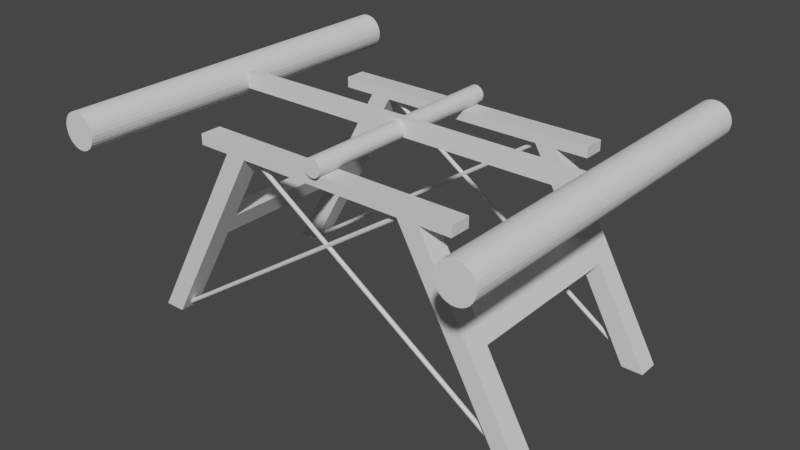 # Source: HandcarEngine_blend.blend  (saved by Blender 3.0.42; exported with 4.5.12 LTS)
import bpy
from mathutils import Matrix  # noqa: F401  (used for matrix-valued properties, if any)

bpy.ops.wm.read_factory_settings(use_empty=True)
scene = bpy.context.scene
scene.name = 'Scene'

# ---- collections
col_collection = bpy.data.collections.new('Collection'); scene.collection.children.link(col_collection)

# ---- materials (node trees are filled in below, after node groups)
mat_material = bpy.data.materials.new('Material')
mat_material.alpha_threshold = 0.0
mat_material.use_transparent_shadow = False
mat_material.line_color = (0.0, 0.0, 0.0, 1.0)

# ---- material node trees
mat_material.use_nodes = True; mat_material.node_tree.nodes.clear()
_N = mat_material.node_tree.nodes; _L = mat_material.node_tree.links
n0 = _N.new('ShaderNodeOutputMaterial'); n0.name = 'Material Output'; n0.location = (300, 300)
n1 = _N.new('ShaderNodeBsdfPrincipled'); n1.name = 'Principled BSDF'; n1.location = (10, 300)
n1.distribution = 'GGX'
n1.subsurface_method = 'RANDOM_WALK_SKIN'
n1.inputs[2].default_value = 0.4
n1.inputs[3].default_value = 1.45
n1.inputs[27].default_value = (0.0, 0.0, 0.0, 1.0)
n1.inputs[28].default_value = 1.0
_L.new(n1.outputs[0], n0.inputs[0])
n0.is_active_output = True

# ---- world
world_world = bpy.data.worlds.new('World'); scene.world = world_world
world_world.use_nodes = True; world_world.node_tree.nodes.clear()
_N = world_world.node_tree.nodes; _L = world_world.node_tree.links
n0 = _N.new('ShaderNodeOutputWorld'); n0.name = 'World Output'; n0.location = (300, 300)
n1 = _N.new('ShaderNodeBackground'); n1.name = 'Background'; n1.location = (10, 300)
n1.inputs[0].default_value = (0.05088, 0.05088, 0.05088, 1.0)
_L.new(n1.outputs[0], n0.inputs[0])
n0.is_active_output = True
world_world.color = (0.05088, 0.05088, 0.05088)
world_world.use_sun_shadow = False
world_world.sun_shadow_jitter_overblur = 0.0

# ---- meshes
me_cube = bpy.data.meshes.new('Cube')
me_cube.from_pydata([(-0.8, -0.8, 1.8), (-1.8, -0.8, 0.0), (-0.8, -1.0, 1.8), (-1.8, -1.0, 0.0), (-1.0, -0.8, 1.8), (-2.0, -0.8, 0.0), (-1.0, -1.0, 1.8), (-2.0, -1.0, 0.0), (-1.301, -0.8, 0.8984), (-1.501, -1.0, 0.8984), (-1.301, -1.0, 0.8984), (-1.501, -0.8, 0.8984), (-1.388, -1.0, 1.101), (-1.188, -0.8, 1.101), (-1.188, -1.0, 1.101), (-1.388, -0.8, 1.101), (-0.8, 0.8, 1.8), (-1.8, 0.8, 0.0), (-0.8, 1.0, 1.8), (-1.8, 1.0, 0.0), (-1.0, 0.8, 1.8), (-2.0, 0.8, 0.0), (-1.0, 1.0, 1.8), (-2.0, 1.0, 0.0), (-1.301, 0.8, 0.8984), (-1.501, 1.0, 0.8984), (-1.301, 1.0, 0.8984), (-1.501, 0.8, 0.8984), (-1.388, 1.0, 1.101), (-1.188, 0.8, 1.101), (-1.188, 1.0, 1.101), (-1.388, 0.8, 1.101), (-1.3, -0.8, 1.8), (-1.3, -1.0, 1.8), (-1.3, -0.8, 1.9), (-1.3, -1.0, 1.9), (0.0, -0.8, 1.9), (0.0, -1.0, 1.9), (0.0, -0.8, 1.8), (0.0, -1.0, 1.8), (-1.3, 0.8, 1.8), (-1.3, 1.0, 1.8), (-1.3, 0.8, 1.9), (-1.3, 1.0, 1.9), (0.0, 0.8, 1.9), (0.0, 1.0, 1.9), (0.0, 0.8, 1.8), (0.0, 1.0, 1.8), (0.8, -0.8, 1.8), (1.8, -0.8, 0.0), (0.8, -1.0, 1.8), (1.8, -1.0, 0.0), (1.0, -0.8, 1.8), (2.0, -0.8, 0.0), (1.0, -1.0, 1.8), (2.0, -1.0, 0.0), (1.301, -0.8, 0.8984), (1.501, -1.0, 0.8984), (1.301, -1.0, 0.8984), (1.501, -0.8, 0.8984), (1.388, -1.0, 1.101), (1.188, -0.8, 1.101), (1.188, -1.0, 1.101), (1.388, -0.8, 1.101), (0.8, 0.8, 1.8), (1.8, 0.8, 0.0), (0.8, 1.0, 1.8), (1.8, 1.0, 0.0), (1.0, 0.8, 1.8), (2.0, 0.8, 0.0), (1.0, 1.0, 1.8), (2.0, 1.0, 0.0), (1.301, 0.8, 0.8984), (1.501, 1.0, 0.8984), (1.301, 1.0, 0.8984), (1.501, 0.8, 0.8984), (1.388, 1.0, 1.101), (1.188, 0.8, 1.101), (1.188, 1.0, 1.101), (1.388, 0.8, 1.101), (1.3, -0.8, 1.8), (1.3, -1.0, 1.8), (1.3, -0.8, 1.9), (1.3, -1.0, 1.9), (1.3, 0.8, 1.8), (1.3, 1.0, 1.8), (1.3, 0.8, 1.9), (1.3, 1.0, 1.9), (-0.8182, -0.8725, 1.798), (1.819, -0.8725, 0.02525), (-0.8159, -0.8729, 1.801), (1.822, -0.8729, 0.02843), (-0.8137, -0.874, 1.804), (1.824, -0.874, 0.03149), (-0.8117, -0.8759, 1.807), (1.826, -0.8759, 0.0343), (-0.8099, -0.8784, 1.809), (1.828, -0.8784, 0.03677), (-0.8085, -0.8814, 1.811), (1.829, -0.8814, 0.0388), (-0.8074, -0.8849, 1.813), (1.83, -0.8849, 0.04031), (-0.8067, -0.8886, 1.814), (1.831, -0.8886, 0.04124), (-0.8065, -0.8925, 1.814), (1.831, -0.8925, 0.04155), (-0.8067, -0.8965, 1.814), (1.831, -0.8965, 0.04124), (-0.8074, -0.9002, 1.813), (1.83, -0.9002, 0.04031), (-0.8085, -0.9037, 1.811), (1.829, -0.9037, 0.0388), (-0.8099, -0.9067, 1.809), (1.828, -0.9067, 0.03677), (-0.8117, -0.9092, 1.807), (1.826, -0.9092, 0.0343), (-0.8137, -0.9111, 1.804), (1.824, -0.9111, 0.03149), (-0.8159, -0.9122, 1.801), (1.822, -0.9122, 0.02843), (-0.8182, -0.9126, 1.798), (1.819, -0.9126, 0.02525), (-0.8205, -0.9122, 1.795), (1.817, -0.9122, 0.02207), (-0.8226, -0.9111, 1.792), (1.815, -0.9111, 0.01901), (-0.8247, -0.9092, 1.789), (1.813, -0.9092, 0.01619), (-0.8264, -0.9067, 1.786), (1.811, -0.9067, 0.01372), (-0.8279, -0.9037, 1.784), (1.81, -0.9037, 0.01169), (-0.8289, -0.9002, 1.783), (1.809, -0.9002, 0.01019), (-0.8296, -0.8965, 1.782), (1.808, -0.8965, 0.009258), (-0.8298, -0.8925, 1.782), (1.808, -0.8925, 0.008945), (-0.8296, -0.8886, 1.782), (1.808, -0.8886, 0.009258), (-0.8289, -0.8849, 1.783), (1.809, -0.8849, 0.01019), (-0.8279, -0.8814, 1.784), (1.81, -0.8814, 0.01169), (-0.8264, -0.8784, 1.786), (1.811, -0.8784, 0.01372), (-0.8247, -0.8759, 1.789), (1.813, -0.8759, 0.01619), (-0.8226, -0.874, 1.792), (1.815, -0.874, 0.01901), (-0.8205, -0.8729, 1.795), (1.817, -0.8729, 0.02207), (-1.815, -0.8725, 0.03163), (0.8247, -0.8725, 1.808), (-1.817, -0.8729, 0.03519), (0.8231, -0.8729, 1.812), (-1.818, -0.874, 0.03861), (0.8215, -0.874, 1.815), (-1.82, -0.8759, 0.04177), (0.8201, -0.8759, 1.818), (-1.821, -0.8784, 0.04453), (0.8188, -0.8784, 1.821), (-1.822, -0.8814, 0.0468), (0.8178, -0.8814, 1.823), (-1.823, -0.8849, 0.04849), (0.817, -0.8849, 1.825), (-1.823, -0.8886, 0.04952), (0.8165, -0.8886, 1.826), (-1.823, -0.8925, 0.04987), (0.8164, -0.8925, 1.826), (-1.823, -0.8965, 0.04952), (0.8165, -0.8965, 1.826), (-1.823, -0.9002, 0.04849), (0.817, -0.9002, 1.825), (-1.822, -0.9037, 0.0468), (0.8178, -0.9037, 1.823), (-1.821, -0.9067, 0.04453), (0.8188, -0.9067, 1.821), (-1.82, -0.9092, 0.04177), (0.8201, -0.9092, 1.818), (-1.818, -0.9111, 0.03861), (0.8215, -0.9111, 1.815), (-1.817, -0.9122, 0.03519), (0.8231, -0.9122, 1.812), (-1.815, -0.9126, 0.03163), (0.8247, -0.9126, 1.808), (-1.814, -0.9122, 0.02807), (0.8263, -0.9122, 1.804), (-1.812, -0.9111, 0.02464), (0.8278, -0.9111, 1.801), (-1.811, -0.9092, 0.02149), (0.8293, -0.9092, 1.798), (-1.809, -0.9067, 0.01873), (0.8305, -0.9067, 1.795), (-1.808, -0.9037, 0.01646), (0.8316, -0.9037, 1.793), (-1.808, -0.9002, 0.01477), (0.8323, -0.9002, 1.791), (-1.807, -0.8965, 0.01373), (0.8328, -0.8965, 1.79), (-1.807, -0.8925, 0.01338), (0.833, -0.8925, 1.79), (-1.807, -0.8886, 0.01373), (0.8328, -0.8886, 1.79), (-1.808, -0.8849, 0.01477), (0.8323, -0.8849, 1.791), (-1.808, -0.8814, 0.01646), (0.8316, -0.8814, 1.793), (-1.809, -0.8784, 0.01873), (0.8305, -0.8784, 1.795), (-1.811, -0.8759, 0.02149), (0.8293, -0.8759, 1.798), (-1.812, -0.874, 0.02464), (0.8278, -0.874, 1.801), (-1.814, -0.8729, 0.02807), (0.8263, -0.8729, 1.804), (-1.301, 0.0, 0.8984), (-1.5, 0.0, 0.9007), (-1.19, 0.0, 1.098), (-1.39, 0.0, 1.098), (1.301, 0.0, 0.8984), (1.5, 0.0, 0.9007), (1.19, 0.0, 1.098), (1.39, 0.0, 1.098), (-0.8182, 0.8725, 1.798), (1.819, 0.8725, 0.02525), (-0.8159, 0.8729, 1.801), (1.822, 0.8729, 0.02843), (-0.8137, 0.874, 1.804), (1.824, 0.874, 0.03149), (-0.8117, 0.8759, 1.807), (1.826, 0.8759, 0.0343), (-0.8099, 0.8784, 1.809), (1.828, 0.8784, 0.03677), (-0.8085, 0.8814, 1.811), (1.829, 0.8814, 0.0388), (-0.8074, 0.8849, 1.813), (1.83, 0.8849, 0.04031), (-0.8067, 0.8886, 1.814), (1.831, 0.8886, 0.04124), (-0.8065, 0.8925, 1.814), (1.831, 0.8925, 0.04155), (-0.8067, 0.8965, 1.814), (1.831, 0.8965, 0.04124), (-0.8074, 0.9002, 1.813), (1.83, 0.9002, 0.04031), (-0.8085, 0.9037, 1.811), (1.829, 0.9037, 0.0388), (-0.8099, 0.9067, 1.809), (1.828, 0.9067, 0.03677), (-0.8117, 0.9092, 1.807), (1.826, 0.9092, 0.0343), (-0.8137, 0.9111, 1.804), (1.824, 0.9111, 0.03149), (-0.8159, 0.9122, 1.801), (1.822, 0.9122, 0.02843), (-0.8182, 0.9126, 1.798), (1.819, 0.9126, 0.02525), (-0.8205, 0.9122, 1.795), (1.817, 0.9122, 0.02207), (-0.8226, 0.9111, 1.792), (1.815, 0.9111, 0.01901), (-0.8247, 0.9092, 1.789), (1.813, 0.9092, 0.01619), (-0.8264, 0.9067, 1.786), (1.811, 0.9067, 0.01372), (-0.8279, 0.9037, 1.784), (1.81, 0.9037, 0.01169), (-0.8289, 0.9002, 1.783), (1.809, 0.9002, 0.01019), (-0.8296, 0.8965, 1.782), (1.808, 0.8965, 0.009258), (-0.8298, 0.8925, 1.782), (1.808, 0.8925, 0.008945), (-0.8296, 0.8886, 1.782), (1.808, 0.8886, 0.009258), (-0.8289, 0.8849, 1.783), (1.809, 0.8849, 0.01019), (-0.8279, 0.8814, 1.784), (1.81, 0.8814, 0.01169), (-0.8264, 0.8784, 1.786), (1.811, 0.8784, 0.01372), (-0.8247, 0.8759, 1.789), (1.813, 0.8759, 0.01619), (-0.8226, 0.874, 1.792), (1.815, 0.874, 0.01901), (-0.8205, 0.8729, 1.795), (1.817, 0.8729, 0.02207), (-1.815, 0.8725, 0.03163), (0.8247, 0.8725, 1.808), (-1.817, 0.8729, 0.03519), (0.8231, 0.8729, 1.812), (-1.818, 0.874, 0.03861), (0.8215, 0.874, 1.815), (-1.82, 0.8759, 0.04177), (0.8201, 0.8759, 1.818), (-1.821, 0.8784, 0.04453), (0.8188, 0.8784, 1.821), (-1.822, 0.8814, 0.0468), (0.8178, 0.8814, 1.823), (-1.823, 0.8849, 0.04849), (0.817, 0.8849, 1.825), (-1.823, 0.8886, 0.04952), (0.8165, 0.8886, 1.826), (-1.823, 0.8925, 0.04987), (0.8164, 0.8925, 1.826), (-1.823, 0.8965, 0.04952), (0.8165, 0.8965, 1.826), (-1.823, 0.9002, 0.04849), (0.817, 0.9002, 1.825), (-1.822, 0.9037, 0.0468), (0.8178, 0.9037, 1.823), (-1.821, 0.9067, 0.04453), (0.8188, 0.9067, 1.821), (-1.82, 0.9092, 0.04177), (0.8201, 0.9092, 1.818), (-1.818, 0.9111, 0.03861), (0.8215, 0.9111, 1.815), (-1.817, 0.9122, 0.03519), (0.8231, 0.9122, 1.812), (-1.815, 0.9126, 0.03163), (0.8247, 0.9126, 1.808), (-1.814, 0.9122, 0.02807), (0.8263, 0.9122, 1.804), (-1.812, 0.9111, 0.02464), (0.8278, 0.9111, 1.801), (-1.811, 0.9092, 0.02149), (0.8293, 0.9092, 1.798), (-1.809, 0.9067, 0.01873), (0.8305, 0.9067, 1.795), (-1.808, 0.9037, 0.01646), (0.8316, 0.9037, 1.793), (-1.808, 0.9002, 0.01477), (0.8323, 0.9002, 1.791), (-1.807, 0.8965, 0.01373), (0.8328, 0.8965, 1.79), (-1.807, 0.8925, 0.01338), (0.833, 0.8925, 1.79), (-1.807, 0.8886, 0.01373), (0.8328, 0.8886, 1.79), (-1.808, 0.8849, 0.01477), (0.8323, 0.8849, 1.791), (-1.808, 0.8814, 0.01646), (0.8316, 0.8814, 1.793), (-1.809, 0.8784, 0.01873), (0.8305, 0.8784, 1.795), (-1.811, 0.8759, 0.02149), (0.8293, 0.8759, 1.798), (-1.812, 0.874, 0.02464), (0.8278, 0.874, 1.801), (-1.814, 0.8729, 0.02807), (0.8263, 0.8729, 1.804), (3.744e-07, 1.042, 2.058), (3.744e-07, -1.042, 2.058), (0.01622, 1.042, 2.057), (0.01622, -1.042, 2.057), (0.03181, 1.042, 2.052), (0.03181, -1.042, 2.052), (0.04618, 1.042, 2.044), (0.04618, -1.042, 2.044), (0.05878, 1.042, 2.034), (0.05878, -1.042, 2.034), (0.06911, 1.042, 2.021), (0.06911, -1.042, 2.021), (0.07679, 1.042, 2.007), (0.07679, -1.042, 2.007), (0.08152, 1.042, 1.991), (0.08152, -1.042, 1.991), (0.08312, 1.042, 1.975), (0.08312, -1.042, 1.975), (0.08152, 1.042, 1.959), (0.08152, -1.042, 1.959), (0.07679, 1.042, 1.943), (0.07679, -1.042, 1.943), (0.06911, 1.042, 1.929), (0.06911, -1.042, 1.929), (0.05878, 1.042, 1.916), (0.05878, -1.042, 1.916), (0.04618, 1.042, 1.906), (0.04618, -1.042, 1.906), (0.03181, 1.042, 1.898), (0.03181, -1.042, 1.898), (0.01622, 1.042, 1.894), (0.01622, -1.042, 1.894), (3.744e-07, 1.042, 1.892), (3.744e-07, -1.042, 1.892), (-0.01622, 1.042, 1.894), (-0.01622, -1.042, 1.894), (-0.03181, 1.042, 1.898), (-0.03181, -1.042, 1.898), (-0.04618, 1.042, 1.906), (-0.04618, -1.042, 1.906), (-0.05878, 1.042, 1.916), (-0.05878, -1.042, 1.916), (-0.06911, 1.042, 1.929), (-0.06911, -1.042, 1.929), (-0.07679, 1.042, 1.943), (-0.07679, -1.042, 1.943), (-0.08152, 1.042, 1.959), (-0.08152, -1.042, 1.959), (-0.08312, 1.042, 1.975), (-0.08312, -1.042, 1.975), (-0.08152, 1.042, 1.991), (-0.08152, -1.042, 1.991), (-0.07679, 1.042, 2.007), (-0.07679, -1.042, 2.007), (-0.06911, 1.042, 2.021), (-0.06911, -1.042, 2.021), (-0.05878, 1.042, 2.034), (-0.05878, -1.042, 2.034), (-0.04618, 1.042, 2.044), (-0.04618, -1.042, 2.044), (-0.03181, 1.042, 2.052), (-0.03181, -1.042, 2.052), (-0.01622, 1.042, 2.057), (-0.01622, -1.042, 2.057)], [], [(0, 4, 6, 2), (14, 2, 6, 12), (12, 6, 4, 15), (5, 1, 3, 7), (13, 0, 2, 14), (15, 4, 0, 13), (5, 11, 8, 1), (1, 8, 10, 3), (7, 9, 11, 5), (3, 10, 9, 7), (26, 25, 28, 30), (8, 13, 14, 10), (9, 12, 15, 11), (10, 14, 12, 9), (18, 47, 46, 16), (28, 31, 20, 22), (42, 44, 45, 43), (21, 23, 19, 17), (16, 18, 22, 20), (29, 30, 18, 16), (21, 17, 24, 27), (30, 28, 22, 18), (31, 29, 16, 20), (17, 19, 26, 24), (24, 26, 30, 29), (23, 21, 27, 25), (18, 22, 41, 43, 45, 47), (20, 40, 41, 22), (40, 42, 43, 41), (19, 23, 25, 26), (25, 27, 31, 28), (4, 6, 33, 32), (32, 33, 35, 34), (34, 35, 37, 36), (2, 0, 38, 39), (2, 39, 37, 35, 33, 6), (4, 32, 34, 36, 38, 0), (20, 16, 46, 44, 42, 40), (64, 68, 70, 66), (78, 66, 70, 76), (77, 64, 66, 78), (69, 65, 67, 71), (76, 70, 68, 79), (48, 50, 54, 52), (62, 60, 54, 50), (60, 63, 52, 54), (53, 55, 51, 49), (61, 62, 50, 48), (63, 61, 48, 52), (53, 49, 56, 59), (49, 51, 58, 56), (55, 53, 59, 57), (51, 55, 57, 58), (68, 84, 86, 44, 46, 64), (56, 58, 62, 61), (57, 59, 63, 60), (58, 57, 60, 62), (230, 232, 233, 231), (71, 73, 75, 69), (228, 230, 231, 229), (67, 74, 73, 71), (69, 75, 72, 65), (72, 77, 78, 74), (74, 78, 76, 73), (65, 72, 74, 67), (73, 76, 79, 75), (68, 70, 85, 84), (66, 64, 46, 47), (84, 85, 87, 86), (232, 234, 235, 233), (224, 226, 227, 225), (226, 228, 229, 227), (86, 87, 45, 44), (66, 47, 45, 87, 85, 70), (52, 80, 81, 54), (80, 82, 83, 81), (82, 36, 37, 83), (50, 39, 38, 48), (50, 54, 81, 83, 37, 39), (52, 48, 38, 36, 82, 80), (234, 236, 237, 235), (240, 242, 243, 241), (242, 244, 245, 243), (79, 68, 64, 77), (238, 240, 241, 239), (236, 238, 239, 237), (88, 89, 91, 90), (90, 91, 93, 92), (92, 93, 95, 94), (94, 95, 97, 96), (96, 97, 99, 98), (98, 99, 101, 100), (100, 101, 103, 102), (102, 103, 105, 104), (104, 105, 107, 106), (106, 107, 109, 108), (108, 109, 111, 110), (110, 111, 113, 112), (112, 113, 115, 114), (114, 115, 117, 116), (116, 117, 119, 118), (118, 119, 121, 120), (120, 121, 123, 122), (122, 123, 125, 124), (124, 125, 127, 126), (126, 127, 129, 128), (128, 129, 131, 130), (130, 131, 133, 132), (132, 133, 135, 134), (134, 135, 137, 136), (136, 137, 139, 138), (138, 139, 141, 140), (140, 141, 143, 142), (142, 143, 145, 144), (144, 145, 147, 146), (146, 147, 149, 148), (91, 89, 151, 149, 147, 145, 143, 141, 139, 137, 135, 133, 131, 129, 127, 125, 123, 121, 119, 117, 115, 113, 111, 109, 107, 105, 103, 101, 99, 97, 95, 93), (148, 149, 151, 150), (150, 151, 89, 88), (88, 90, 92, 94, 96, 98, 100, 102, 104, 106, 108, 110, 112, 114, 116, 118, 120, 122, 124, 126, 128, 130, 132, 134, 136, 138, 140, 142, 144, 146, 148, 150), (152, 153, 155, 154), (154, 155, 157, 156), (156, 157, 159, 158), (158, 159, 161, 160), (160, 161, 163, 162), (162, 163, 165, 164), (164, 165, 167, 166), (166, 167, 169, 168), (168, 169, 171, 170), (170, 171, 173, 172), (172, 173, 175, 174), (174, 175, 177, 176), (176, 177, 179, 178), (178, 179, 181, 180), (180, 181, 183, 182), (182, 183, 185, 184), (184, 185, 187, 186), (186, 187, 189, 188), (188, 189, 191, 190), (190, 191, 193, 192), (192, 193, 195, 194), (194, 195, 197, 196), (196, 197, 199, 198), (198, 199, 201, 200), (200, 201, 203, 202), (202, 203, 205, 204), (204, 205, 207, 206), (206, 207, 209, 208), (208, 209, 211, 210), (210, 211, 213, 212), (155, 153, 215, 213, 211, 209, 207, 205, 203, 201, 199, 197, 195, 193, 191, 189, 187, 185, 183, 181, 179, 177, 175, 173, 171, 169, 167, 165, 163, 161, 159, 157), (212, 213, 215, 214), (214, 215, 153, 152), (152, 154, 156, 158, 160, 162, 164, 166, 168, 170, 172, 174, 176, 178, 180, 182, 184, 186, 188, 190, 192, 194, 196, 198, 200, 202, 204, 206, 208, 210, 212, 214), (63, 223, 222, 61), (59, 221, 223, 63), (56, 220, 221, 59), (61, 222, 220, 56), (15, 13, 218, 219), (11, 15, 219, 217), (8, 11, 217, 216), (13, 8, 216, 218), (244, 246, 247, 245), (246, 248, 249, 247), (248, 250, 251, 249), (250, 252, 253, 251), (252, 254, 255, 253), (254, 256, 257, 255), (256, 258, 259, 257), (258, 260, 261, 259), (260, 262, 263, 261), (262, 264, 265, 263), (264, 266, 267, 265), (266, 268, 269, 267), (268, 270, 271, 269), (270, 272, 273, 271), (272, 274, 275, 273), (274, 276, 277, 275), (276, 278, 279, 277), (278, 280, 281, 279), (280, 282, 283, 281), (282, 284, 285, 283), (227, 229, 231, 233, 235, 237, 239, 241, 243, 245, 247, 249, 251, 253, 255, 257, 259, 261, 263, 265, 267, 269, 271, 273, 275, 277, 279, 281, 283, 285, 287, 225), (284, 286, 287, 285), (286, 224, 225, 287), (224, 286, 284, 282, 280, 278, 276, 274, 272, 270, 268, 266, 264, 262, 260, 258, 256, 254, 252, 250, 248, 246, 244, 242, 240, 238, 236, 234, 232, 230, 228, 226), (288, 290, 291, 289), (290, 292, 293, 291), (292, 294, 295, 293), (294, 296, 297, 295), (296, 298, 299, 297), (298, 300, 301, 299), (300, 302, 303, 301), (302, 304, 305, 303), (304, 306, 307, 305), (306, 308, 309, 307), (308, 310, 311, 309), (310, 312, 313, 311), (312, 314, 315, 313), (314, 316, 317, 315), (316, 318, 319, 317), (318, 320, 321, 319), (320, 322, 323, 321), (322, 324, 325, 323), (324, 326, 327, 325), (326, 328, 329, 327), (328, 330, 331, 329), (330, 332, 333, 331), (332, 334, 335, 333), (334, 336, 337, 335), (336, 338, 339, 337), (338, 340, 341, 339), (340, 342, 343, 341), (342, 344, 345, 343), (344, 346, 347, 345), (346, 348, 349, 347), (291, 293, 295, 297, 299, 301, 303, 305, 307, 309, 311, 313, 315, 317, 319, 321, 323, 325, 327, 329, 331, 333, 335, 337, 339, 341, 343, 345, 347, 349, 351, 289), (348, 350, 351, 349), (350, 288, 289, 351), (288, 350, 348, 346, 344, 342, 340, 338, 336, 334, 332, 330, 328, 326, 324, 322, 320, 318, 316, 314, 312, 310, 308, 306, 304, 302, 300, 298, 296, 294, 292, 290), (79, 77, 222, 223), (75, 79, 223, 221), (72, 75, 221, 220), (77, 72, 220, 222), (31, 219, 218, 29), (27, 217, 219, 31), (24, 216, 217, 27), (29, 218, 216, 24), (352, 353, 355, 354), (354, 355, 357, 356), (356, 357, 359, 358), (358, 359, 361, 360), (360, 361, 363, 362), (362, 363, 365, 364), (364, 365, 367, 366), (366, 367, 369, 368), (368, 369, 371, 370), (370, 371, 373, 372), (372, 373, 375, 374), (374, 375, 377, 376), (376, 377, 379, 378), (378, 379, 381, 380), (380, 381, 383, 382), (382, 383, 385, 384), (384, 385, 387, 386), (386, 387, 389, 388), (388, 389, 391, 390), (390, 391, 393, 392), (392, 393, 395, 394), (394, 395, 397, 396), (396, 397, 399, 398), (398, 399, 401, 400), (400, 401, 403, 402), (402, 403, 405, 404), (404, 405, 407, 406), (406, 407, 409, 408), (408, 409, 411, 410), (410, 411, 413, 412), (355, 353, 415, 413, 411, 409, 407, 405, 403, 401, 399, 397, 395, 393, 391, 389, 387, 385, 383, 381, 379, 377, 375, 373, 371, 369, 367, 365, 363, 361, 359, 357), (412, 413, 415, 414), (414, 415, 353, 352), (352, 354, 356, 358, 360, 362, 364, 366, 368, 370, 372, 374, 376, 378, 380, 382, 384, 386, 388, 390, 392, 394, 396, 398, 400, 402, 404, 406, 408, 410, 412, 414)])
_uv = me_cube.uv_layers.new(name='UVMap')
_uv.uv.foreach_set('vector', [0.625, 0.5, 0.875, 0.5, 0.875, 0.75, 0.625, 0.75, 0.5279, 0.75, 0.625, 0.75, 0.625, 1.0, 0.5279, 1.0, 0.5279, 0.0, 0.625, 0.0, 0.625, 0.25, 0.5279, 0.25, 0.125, 0.5, 0.375, 0.5, 0.375, 0.75, 0.125, 0.75, 0.5279, 0.5, 0.625, 0.5, 0.625, 0.75, 0.5279, 0.75, 0.5279, 0.25, 0.625, 0.25, 0.625, 0.5, 0.5279, 0.5, 0.375, 0.25, 0.4998, 0.25, 0.4998, 0.5, 0.375, 0.5, 0.375, 0.5, 0.4998, 0.5, 0.4998, 0.75, 0.375, 0.75, 0.375, 0.0, 0.4998, 0.0, 0.4998, 0.25, 0.375, 0.25, 0.375, 0.75, 0.4998, 0.75, 0.4998, 1.0, 0.375, 1.0, 0.4998, 0.75, 0.4998, 1.0, 0.5279, 1.0, 0.5279, 0.75, 0.4998, 0.5, 0.5279, 0.5, 0.5279, 0.75, 0.4998, 0.75, 0.4998, 0.0, 0.5279, 0.0, 0.5279, 0.25, 0.4998, 0.25, 0.4998, 0.75, 0.5279, 0.75, 0.5279, 1.0, 0.4998, 1.0, 0.625, 0.75, 0.625, 0.75, 0.625, 0.5, 0.625, 0.5, 0.5279, 0.0, 0.5279, 0.25, 0.625, 0.25, 0.625, 0.0, 0.875, 0.5, 0.875, 0.5, 0.875, 0.75, 0.875, 0.75, 0.125, 0.5, 0.125, 0.75, 0.375, 0.75, 0.375, 0.5, 0.625, 0.5, 0.625, 0.75, 0.875, 0.75, 0.875, 0.5, 0.5279, 0.5, 0.5279, 0.75, 0.625, 0.75, 0.625, 0.5, 0.375, 0.25, 0.375, 0.5, 0.4998, 0.5, 0.4998, 0.25, 0.5279, 0.75, 0.5279, 1.0, 0.625, 1.0, 0.625, 0.75, 0.5279, 0.25, 0.5279, 0.5, 0.625, 0.5, 0.625, 0.25, 0.375, 0.5, 0.375, 0.75, 0.4998, 0.75, 0.4998, 0.5, 0.4998, 0.5, 0.4998, 0.75, 0.5279, 0.75, 0.5279, 0.5, 0.375, 0.0, 0.375, 0.25, 0.4998, 0.25, 0.4998, 0.0, 0.0, 0.0, 0.0, 0.0, 0.0, 0.0, 0.0, 0.0, 0.0, 0.0, 0.0, 0.0, 0.875, 0.5, 0.875, 0.5, 0.875, 0.75, 0.875, 0.75, 0.875, 0.5, 0.875, 0.5, 0.875, 0.75, 0.875, 0.75, 0.375, 0.75, 0.375, 1.0, 0.4998, 1.0, 0.4998, 0.75, 0.4998, 0.0, 0.4998, 0.25, 0.5279, 0.25, 0.5279, 0.0, 0.875, 0.5, 0.875, 0.75, 0.875, 0.75, 0.875, 0.5, 0.875, 0.5, 0.875, 0.75, 0.875, 0.75, 0.875, 0.5, 0.875, 0.5, 0.875, 0.75, 0.875, 0.75, 0.875, 0.5, 0.625, 0.75, 0.625, 0.5, 0.625, 0.5, 0.625, 0.75, 0.0, 0.0, 0.0, 0.0, 0.0, 0.0, 0.0, 0.0, 0.0, 0.0, 0.0, 0.0, 0.0, 0.0, 0.0, 0.0, 0.0, 0.0, 0.0, 0.0, 0.0, 0.0, 0.0, 0.0, 0.0, 0.0, 0.0, 0.0, 0.0, 0.0, 0.0, 0.0, 0.0, 0.0, 0.0, 0.0, 0.625, 0.5, 0.875, 0.5, 0.875, 0.75, 0.625, 0.75, 0.5279, 0.75, 0.625, 0.75, 0.625, 1.0, 0.5279, 1.0, 0.5279, 0.5, 0.625, 0.5, 0.625, 0.75, 0.5279, 0.75, 0.125, 0.5, 0.375, 0.5, 0.375, 0.75, 0.125, 0.75, 0.5279, 0.0, 0.625, 0.0, 0.625, 0.25, 0.5279, 0.25, 0.625, 0.5, 0.625, 0.75, 0.875, 0.75, 0.875, 0.5, 0.5279, 0.75, 0.5279, 1.0, 0.625, 1.0, 0.625, 0.75, 0.5279, 0.0, 0.5279, 0.25, 0.625, 0.25, 0.625, 0.0, 0.125, 0.5, 0.125, 0.75, 0.375, 0.75, 0.375, 0.5, 0.5279, 0.5, 0.5279, 0.75, 0.625, 0.75, 0.625, 0.5, 0.5279, 0.25, 0.5279, 0.5, 0.625, 0.5, 0.625, 0.25, 0.375, 0.25, 0.375, 0.5, 0.4998, 0.5, 0.4998, 0.25, 0.375, 0.5, 0.375, 0.75, 0.4998, 0.75, 0.4998, 0.5, 0.375, 0.0, 0.375, 0.25, 0.4998, 0.25, 0.4998, 0.0, 0.375, 0.75, 0.375, 1.0, 0.4998, 1.0, 0.4998, 0.75, 0.0, 0.0, 0.0, 0.0, 0.0, 0.0, 0.0, 0.0, 0.0, 0.0, 0.0, 0.0, 0.4998, 0.5, 0.4998, 0.75, 0.5279, 0.75, 0.5279, 0.5, 0.4998, 0.0, 0.4998, 0.25, 0.5279, 0.25, 0.5279, 0.0, 0.4998, 0.75, 0.4998, 1.0, 0.5279, 1.0, 0.5279, 0.75, 0.9062, 0.5, 0.875, 0.5, 0.875, 1.0, 0.9062, 1.0, 0.375, 0.0, 0.4998, 0.0, 0.4998, 0.25, 0.375, 0.25, 0.9375, 0.5, 0.9062, 0.5, 0.9062, 1.0, 0.9375, 1.0, 0.375, 0.75, 0.4998, 0.75, 0.4998, 1.0, 0.375, 1.0, 0.375, 0.25, 0.4998, 0.25, 0.4998, 0.5, 0.375, 0.5, 0.4998, 0.5, 0.5279, 0.5, 0.5279, 0.75, 0.4998, 0.75, 0.4998, 0.75, 0.5279, 0.75, 0.5279, 1.0, 0.4998, 1.0, 0.375, 0.5, 0.4998, 0.5, 0.4998, 0.75, 0.375, 0.75, 0.4998, 0.0, 0.5279, 0.0, 0.5279, 0.25, 0.4998, 0.25, 0.875, 0.5, 0.875, 0.75, 0.875, 0.75, 0.875, 0.5, 0.625, 0.75, 0.625, 0.5, 0.625, 0.5, 0.625, 0.75, 0.875, 0.5, 0.875, 0.75, 0.875, 0.75, 0.875, 0.5, 0.875, 0.5, 0.8438, 0.5, 0.8438, 1.0, 0.875, 1.0, 1.0, 0.5, 0.9688, 0.5, 0.9688, 1.0, 1.0, 1.0, 0.9688, 0.5, 0.9375, 0.5, 0.9375, 1.0, 0.9688, 1.0, 0.875, 0.5, 0.875, 0.75, 0.875, 0.75, 0.875, 0.5, 0.0, 0.0, 0.0, 0.0, 0.0, 0.0, 0.0, 0.0, 0.0, 0.0, 0.0, 0.0, 0.875, 0.5, 0.875, 0.5, 0.875, 0.75, 0.875, 0.75, 0.875, 0.5, 0.875, 0.5, 0.875, 0.75, 0.875, 0.75, 0.875, 0.5, 0.875, 0.5, 0.875, 0.75, 0.875, 0.75, 0.625, 0.75, 0.625, 0.75, 0.625, 0.5, 0.625, 0.5, 0.0, 0.0, 0.0, 0.0, 0.0, 0.0, 0.0, 0.0, 0.0, 0.0, 0.0, 0.0, 0.0, 0.0, 0.0, 0.0, 0.0, 0.0, 0.0, 0.0, 0.0, 0.0, 0.0, 0.0, 0.8438, 0.5, 0.8125, 0.5, 0.8125, 1.0, 0.8438, 1.0, 0.75, 0.5, 0.7188, 0.5, 0.7188, 1.0, 0.75, 1.0, 0.7188, 0.5, 0.6875, 0.5, 0.6875, 1.0, 0.7188, 1.0, 0.5279, 0.25, 0.625, 0.25, 0.625, 0.5, 0.5279, 0.5, 0.7812, 0.5, 0.75, 0.5, 0.75, 1.0, 0.7812, 1.0, 0.8125, 0.5, 0.7812, 0.5, 0.7812, 1.0, 0.8125, 1.0, 1.0, 0.5, 1.0, 1.0, 0.9688, 1.0, 0.9688, 0.5, 0.9688, 0.5, 0.9688, 1.0, 0.9375, 1.0, 0.9375, 0.5, 0.9375, 0.5, 0.9375, 1.0, 0.9062, 1.0, 0.9062, 0.5, 0.9062, 0.5, 0.9062, 1.0, 0.875, 1.0, 0.875, 0.5, 0.875, 0.5, 0.875, 1.0, 0.8438, 1.0, 0.8438, 0.5, 0.8438, 0.5, 0.8438, 1.0, 0.8125, 1.0, 0.8125, 0.5, 0.8125, 0.5, 0.8125, 1.0, 0.7812, 1.0, 0.7812, 0.5, 0.7812, 0.5, 0.7812, 1.0, 0.75, 1.0, 0.75, 0.5, 0.75, 0.5, 0.75, 1.0, 0.7188, 1.0, 0.7188, 0.5, 0.7188, 0.5, 0.7188, 1.0, 0.6875, 1.0, 0.6875, 0.5, 0.6875, 0.5, 0.6875, 1.0, 0.6562, 1.0, 0.6562, 0.5, 0.6562, 0.5, 0.6562, 1.0, 0.625, 1.0, 0.625, 0.5, 0.625, 0.5, 0.625, 1.0, 0.5938, 1.0, 0.5938, 0.5, 0.5938, 0.5, 0.5938, 1.0, 0.5625, 1.0, 0.5625, 0.5, 0.5625, 0.5, 0.5625, 1.0, 0.5312, 1.0, 0.5312, 0.5, 0.5312, 0.5, 0.5312, 1.0, 0.5, 1.0, 0.5, 0.5, 0.5, 0.5, 0.5, 1.0, 0.4688, 1.0, 0.4688, 0.5, 0.4688, 0.5, 0.4688, 1.0, 0.4375, 1.0, 0.4375, 0.5, 0.4375, 0.5, 0.4375, 1.0, 0.4062, 1.0, 0.4062, 0.5, 0.4062, 0.5, 0.4062, 1.0, 0.375, 1.0, 0.375, 0.5, 0.375, 0.5, 0.375, 1.0, 0.3438, 1.0, 0.3438, 0.5, 0.3438, 0.5, 0.3438, 1.0, 0.3125, 1.0, 0.3125, 0.5, 0.3125, 0.5, 0.3125, 1.0, 0.2812, 1.0, 0.2812, 0.5, 0.2812, 0.5, 0.2812, 1.0, 0.25, 1.0, 0.25, 0.5, 0.25, 0.5, 0.25, 1.0, 0.2188, 1.0, 0.2188, 0.5, 0.2188, 0.5, 0.2188, 1.0, 0.1875, 1.0, 0.1875, 0.5, 0.1875, 0.5, 0.1875, 1.0, 0.1562, 1.0, 0.1562, 0.5, 0.1562, 0.5, 0.1562, 1.0, 0.125, 1.0, 0.125, 0.5, 0.125, 0.5, 0.125, 1.0, 0.09375, 1.0, 0.09375, 0.5, 0.09375, 0.5, 0.09375, 1.0, 0.0625, 1.0, 0.0625, 0.5, 0.2968, 0.4854, 0.25, 0.49, 0.2032, 0.4854, 0.1582, 0.4717, 0.1167, 0.4496, 0.08029, 0.4197, 0.05045, 0.3833, 0.02827, 0.3418, 0.01461, 0.2968, 0.01, 0.25, 0.01461, 0.2032, 0.02827, 0.1582, 0.05045, 0.1167, 0.08029, 0.08029, 0.1167, 0.05045, 0.1582, 0.02827, 0.2032, 0.01461, 0.25, 0.01, 0.2968, 0.01461, 0.3418, 0.02827, 0.3833, 0.05045, 0.4197, 0.08029, 0.4496, 0.1167, 0.4717, 0.1582, 0.4854, 0.2032, 0.49, 0.25, 0.4854, 0.2968, 0.4717, 0.3418, 0.4496, 0.3833, 0.4197, 0.4197, 0.3833, 0.4496, 0.3418, 0.4717, 0.0625, 0.5, 0.0625, 1.0, 0.03125, 1.0, 0.03125, 0.5, 0.03125, 0.5, 0.03125, 1.0, 0.0, 1.0, 0.0, 0.5, 0.75, 0.49, 0.7968, 0.4854, 0.8418, 0.4717, 0.8833, 0.4496, 0.9197, 0.4197, 0.9496, 0.3833, 0.9717, 0.3418, 0.9854, 0.2968, 0.99, 0.25, 0.9854, 0.2032, 0.9717, 0.1582, 0.9496, 0.1167, 0.9197, 0.08029, 0.8833, 0.05045, 0.8418, 0.02827, 0.7968, 0.01461, 0.75, 0.01, 0.7032, 0.01461, 0.6582, 0.02827, 0.6167, 0.05045, 0.5803, 0.08029, 0.5504, 0.1167, 0.5283, 0.1582, 0.5146, 0.2032, 0.51, 0.25, 0.5146, 0.2968, 0.5283, 0.3418, 0.5504, 0.3833, 0.5803, 0.4197, 0.6167, 0.4496, 0.6582, 0.4717, 0.7032, 0.4854, 1.0, 0.5, 1.0, 1.0, 0.9688, 1.0, 0.9688, 0.5, 0.9688, 0.5, 0.9688, 1.0, 0.9375, 1.0, 0.9375, 0.5, 0.9375, 0.5, 0.9375, 1.0, 0.9062, 1.0, 0.9062, 0.5, 0.9062, 0.5, 0.9062, 1.0, 0.875, 1.0, 0.875, 0.5, 0.875, 0.5, 0.875, 1.0, 0.8438, 1.0, 0.8438, 0.5, 0.8438, 0.5, 0.8438, 1.0, 0.8125, 1.0, 0.8125, 0.5, 0.8125, 0.5, 0.8125, 1.0, 0.7812, 1.0, 0.7812, 0.5, 0.7812, 0.5, 0.7812, 1.0, 0.75, 1.0, 0.75, 0.5, 0.75, 0.5, 0.75, 1.0, 0.7188, 1.0, 0.7188, 0.5, 0.7188, 0.5, 0.7188, 1.0, 0.6875, 1.0, 0.6875, 0.5, 0.6875, 0.5, 0.6875, 1.0, 0.6562, 1.0, 0.6562, 0.5, 0.6562, 0.5, 0.6562, 1.0, 0.625, 1.0, 0.625, 0.5, 0.625, 0.5, 0.625, 1.0, 0.5938, 1.0, 0.5938, 0.5, 0.5938, 0.5, 0.5938, 1.0, 0.5625, 1.0, 0.5625, 0.5, 0.5625, 0.5, 0.5625, 1.0, 0.5312, 1.0, 0.5312, 0.5, 0.5312, 0.5, 0.5312, 1.0, 0.5, 1.0, 0.5, 0.5, 0.5, 0.5, 0.5, 1.0, 0.4688, 1.0, 0.4688, 0.5, 0.4688, 0.5, 0.4688, 1.0, 0.4375, 1.0, 0.4375, 0.5, 0.4375, 0.5, 0.4375, 1.0, 0.4062, 1.0, 0.4062, 0.5, 0.4062, 0.5, 0.4062, 1.0, 0.375, 1.0, 0.375, 0.5, 0.375, 0.5, 0.375, 1.0, 0.3438, 1.0, 0.3438, 0.5, 0.3438, 0.5, 0.3438, 1.0, 0.3125, 1.0, 0.3125, 0.5, 0.3125, 0.5, 0.3125, 1.0, 0.2812, 1.0, 0.2812, 0.5, 0.2812, 0.5, 0.2812, 1.0, 0.25, 1.0, 0.25, 0.5, 0.25, 0.5, 0.25, 1.0, 0.2188, 1.0, 0.2188, 0.5, 0.2188, 0.5, 0.2188, 1.0, 0.1875, 1.0, 0.1875, 0.5, 0.1875, 0.5, 0.1875, 1.0, 0.1562, 1.0, 0.1562, 0.5, 0.1562, 0.5, 0.1562, 1.0, 0.125, 1.0, 0.125, 0.5, 0.125, 0.5, 0.125, 1.0, 0.09375, 1.0, 0.09375, 0.5, 0.09375, 0.5, 0.09375, 1.0, 0.0625, 1.0, 0.0625, 0.5, 0.2968, 0.4854, 0.25, 0.49, 0.2032, 0.4854, 0.1582, 0.4717, 0.1167, 0.4496, 0.08029, 0.4197, 0.05045, 0.3833, 0.02827, 0.3418, 0.01461, 0.2968, 0.01, 0.25, 0.01461, 0.2032, 0.02827, 0.1582, 0.05045, 0.1167, 0.08029, 0.08029, 0.1167, 0.05045, 0.1582, 0.02827, 0.2032, 0.01461, 0.25, 0.01, 0.2968, 0.01461, 0.3418, 0.02827, 0.3833, 0.05045, 0.4197, 0.08029, 0.4496, 0.1167, 0.4717, 0.1582, 0.4854, 0.2032, 0.49, 0.25, 0.4854, 0.2968, 0.4717, 0.3418, 0.4496, 0.3833, 0.4197, 0.4197, 0.3833, 0.4496, 0.3418, 0.4717, 0.0625, 0.5, 0.0625, 1.0, 0.03125, 1.0, 0.03125, 0.5, 0.03125, 0.5, 0.03125, 1.0, 0.0, 1.0, 0.0, 0.5, 0.75, 0.49, 0.7968, 0.4854, 0.8418, 0.4717, 0.8833, 0.4496, 0.9197, 0.4197, 0.9496, 0.3833, 0.9717, 0.3418, 0.9854, 0.2968, 0.99, 0.25, 0.9854, 0.2032, 0.9717, 0.1582, 0.9496, 0.1167, 0.9197, 0.08029, 0.8833, 0.05045, 0.8418, 0.02827, 0.7968, 0.01461, 0.75, 0.01, 0.7032, 0.01461, 0.6582, 0.02827, 0.6167, 0.05045, 0.5803, 0.08029, 0.5504, 0.1167, 0.5283, 0.1582, 0.5146, 0.2032, 0.51, 0.25, 0.5146, 0.2968, 0.5283, 0.3418, 0.5504, 0.3833, 0.5803, 0.4197, 0.6167, 0.4496, 0.6582, 0.4717, 0.7032, 0.4854, 0.5279, 0.25, 0.5279, 0.25, 0.5279, 0.5, 0.5279, 0.5, 0.4998, 0.25, 0.4998, 0.25, 0.5279, 0.25, 0.5279, 0.25, 0.4998, 0.5, 0.4998, 0.5, 0.4998, 0.25, 0.4998, 0.25, 0.5279, 0.5, 0.5279, 0.5, 0.4998, 0.5, 0.4998, 0.5, 0.5279, 0.25, 0.5279, 0.5, 0.5279, 0.5, 0.5279, 0.25, 0.4998, 0.25, 0.5279, 0.25, 0.5279, 0.25, 0.4998, 0.25, 0.4998, 0.5, 0.4998, 0.25, 0.4998, 0.25, 0.4998, 0.5, 0.5279, 0.5, 0.4998, 0.5, 0.4998, 0.5, 0.5279, 0.5, 0.6875, 0.5, 0.6562, 0.5, 0.6562, 1.0, 0.6875, 1.0, 0.6562, 0.5, 0.625, 0.5, 0.625, 1.0, 0.6562, 1.0, 0.625, 0.5, 0.5938, 0.5, 0.5938, 1.0, 0.625, 1.0, 0.5938, 0.5, 0.5625, 0.5, 0.5625, 1.0, 0.5938, 1.0, 0.5625, 0.5, 0.5312, 0.5, 0.5312, 1.0, 0.5625, 1.0, 0.5312, 0.5, 0.5, 0.5, 0.5, 1.0, 0.5312, 1.0, 0.5, 0.5, 0.4688, 0.5, 0.4688, 1.0, 0.5, 1.0, 0.4688, 0.5, 0.4375, 0.5, 0.4375, 1.0, 0.4688, 1.0, 0.4375, 0.5, 0.4062, 0.5, 0.4062, 1.0, 0.4375, 1.0, 0.4062, 0.5, 0.375, 0.5, 0.375, 1.0, 0.4062, 1.0, 0.375, 0.5, 0.3438, 0.5, 0.3438, 1.0, 0.375, 1.0, 0.3438, 0.5, 0.3125, 0.5, 0.3125, 1.0, 0.3438, 1.0, 0.3125, 0.5, 0.2812, 0.5, 0.2812, 1.0, 0.3125, 1.0, 0.2812, 0.5, 0.25, 0.5, 0.25, 1.0, 0.2812, 1.0, 0.25, 0.5, 0.2188, 0.5, 0.2188, 1.0, 0.25, 1.0, 0.2188, 0.5, 0.1875, 0.5, 0.1875, 1.0, 0.2188, 1.0, 0.1875, 0.5, 0.1562, 0.5, 0.1562, 1.0, 0.1875, 1.0, 0.1562, 0.5, 0.125, 0.5, 0.125, 1.0, 0.1562, 1.0, 0.125, 0.5, 0.09375, 0.5, 0.09375, 1.0, 0.125, 1.0, 0.09375, 0.5, 0.0625, 0.5, 0.0625, 1.0, 0.09375, 1.0, 0.2968, 0.4854, 0.3418, 0.4717, 0.3833, 0.4496, 0.4197, 0.4197, 0.4496, 0.3833, 0.4717, 0.3418, 0.4854, 0.2968, 0.49, 0.25, 0.4854, 0.2032, 0.4717, 0.1582, 0.4496, 0.1167, 0.4197, 0.08029, 0.3833, 0.05045, 0.3418, 0.02827, 0.2968, 0.01461, 0.25, 0.01, 0.2032, 0.01461, 0.1582, 0.02827, 0.1167, 0.05045, 0.08029, 0.08029, 0.05045, 0.1167, 0.02827, 0.1582, 0.01461, 0.2032, 0.01, 0.25, 0.01461, 0.2968, 0.02827, 0.3418, 0.05045, 0.3833, 0.08029, 0.4197, 0.1167, 0.4496, 0.1582, 0.4717, 0.2032, 0.4854, 0.25, 0.49, 0.0625, 0.5, 0.03125, 0.5, 0.03125, 1.0, 0.0625, 1.0, 0.03125, 0.5, 0.0, 0.5, 0.0, 1.0, 0.03125, 1.0, 0.75, 0.49, 0.7032, 0.4854, 0.6582, 0.4717, 0.6167, 0.4496, 0.5803, 0.4197, 0.5504, 0.3833, 0.5283, 0.3418, 0.5146, 0.2968, 0.51, 0.25, 0.5146, 0.2032, 0.5283, 0.1582, 0.5504, 0.1167, 0.5803, 0.08029, 0.6167, 0.05045, 0.6582, 0.02827, 0.7032, 0.01461, 0.75, 0.01, 0.7968, 0.01461, 0.8418, 0.02827, 0.8833, 0.05045, 0.9197, 0.08029, 0.9496, 0.1167, 0.9717, 0.1582, 0.9854, 0.2032, 0.99, 0.25, 0.9854, 0.2968, 0.9717, 0.3418, 0.9496, 0.3833, 0.9197, 0.4197, 0.8833, 0.4496, 0.8418, 0.4717, 0.7968, 0.4854, 1.0, 0.5, 0.9688, 0.5, 0.9688, 1.0, 1.0, 1.0, 0.9688, 0.5, 0.9375, 0.5, 0.9375, 1.0, 0.9688, 1.0, 0.9375, 0.5, 0.9062, 0.5, 0.9062, 1.0, 0.9375, 1.0, 0.9062, 0.5, 0.875, 0.5, 0.875, 1.0, 0.9062, 1.0, 0.875, 0.5, 0.8438, 0.5, 0.8438, 1.0, 0.875, 1.0, 0.8438, 0.5, 0.8125, 0.5, 0.8125, 1.0, 0.8438, 1.0, 0.8125, 0.5, 0.7812, 0.5, 0.7812, 1.0, 0.8125, 1.0, 0.7812, 0.5, 0.75, 0.5, 0.75, 1.0, 0.7812, 1.0, 0.75, 0.5, 0.7188, 0.5, 0.7188, 1.0, 0.75, 1.0, 0.7188, 0.5, 0.6875, 0.5, 0.6875, 1.0, 0.7188, 1.0, 0.6875, 0.5, 0.6562, 0.5, 0.6562, 1.0, 0.6875, 1.0, 0.6562, 0.5, 0.625, 0.5, 0.625, 1.0, 0.6562, 1.0, 0.625, 0.5, 0.5938, 0.5, 0.5938, 1.0, 0.625, 1.0, 0.5938, 0.5, 0.5625, 0.5, 0.5625, 1.0, 0.5938, 1.0, 0.5625, 0.5, 0.5312, 0.5, 0.5312, 1.0, 0.5625, 1.0, 0.5312, 0.5, 0.5, 0.5, 0.5, 1.0, 0.5312, 1.0, 0.5, 0.5, 0.4688, 0.5, 0.4688, 1.0, 0.5, 1.0, 0.4688, 0.5, 0.4375, 0.5, 0.4375, 1.0, 0.4688, 1.0, 0.4375, 0.5, 0.4062, 0.5, 0.4062, 1.0, 0.4375, 1.0, 0.4062, 0.5, 0.375, 0.5, 0.375, 1.0, 0.4062, 1.0, 0.375, 0.5, 0.3438, 0.5, 0.3438, 1.0, 0.375, 1.0, 0.3438, 0.5, 0.3125, 0.5, 0.3125, 1.0, 0.3438, 1.0, 0.3125, 0.5, 0.2812, 0.5, 0.2812, 1.0, 0.3125, 1.0, 0.2812, 0.5, 0.25, 0.5, 0.25, 1.0, 0.2812, 1.0, 0.25, 0.5, 0.2188, 0.5, 0.2188, 1.0, 0.25, 1.0, 0.2188, 0.5, 0.1875, 0.5, 0.1875, 1.0, 0.2188, 1.0, 0.1875, 0.5, 0.1562, 0.5, 0.1562, 1.0, 0.1875, 1.0, 0.1562, 0.5, 0.125, 0.5, 0.125, 1.0, 0.1562, 1.0, 0.125, 0.5, 0.09375, 0.5, 0.09375, 1.0, 0.125, 1.0, 0.09375, 0.5, 0.0625, 0.5, 0.0625, 1.0, 0.09375, 1.0, 0.2968, 0.4854, 0.3418, 0.4717, 0.3833, 0.4496, 0.4197, 0.4197, 0.4496, 0.3833, 0.4717, 0.3418, 0.4854, 0.2968, 0.49, 0.25, 0.4854, 0.2032, 0.4717, 0.1582, 0.4496, 0.1167, 0.4197, 0.08029, 0.3833, 0.05045, 0.3418, 0.02827, 0.2968, 0.01461, 0.25, 0.01, 0.2032, 0.01461, 0.1582, 0.02827, 0.1167, 0.05045, 0.08029, 0.08029, 0.05045, 0.1167, 0.02827, 0.1582, 0.01461, 0.2032, 0.01, 0.25, 0.01461, 0.2968, 0.02827, 0.3418, 0.05045, 0.3833, 0.08029, 0.4197, 0.1167, 0.4496, 0.1582, 0.4717, 0.2032, 0.4854, 0.25, 0.49, 0.0625, 0.5, 0.03125, 0.5, 0.03125, 1.0, 0.0625, 1.0, 0.03125, 0.5, 0.0, 0.5, 0.0, 1.0, 0.03125, 1.0, 0.75, 0.49, 0.7032, 0.4854, 0.6582, 0.4717, 0.6167, 0.4496, 0.5803, 0.4197, 0.5504, 0.3833, 0.5283, 0.3418, 0.5146, 0.2968, 0.51, 0.25, 0.5146, 0.2032, 0.5283, 0.1582, 0.5504, 0.1167, 0.5803, 0.08029, 0.6167, 0.05045, 0.6582, 0.02827, 0.7032, 0.01461, 0.75, 0.01, 0.7968, 0.01461, 0.8418, 0.02827, 0.8833, 0.05045, 0.9197, 0.08029, 0.9496, 0.1167, 0.9717, 0.1582, 0.9854, 0.2032, 0.99, 0.25, 0.9854, 0.2968, 0.9717, 0.3418, 0.9496, 0.3833, 0.9197, 0.4197, 0.8833, 0.4496, 0.8418, 0.4717, 0.7968, 0.4854, 0.5279, 0.25, 0.5279, 0.5, 0.5279, 0.5, 0.5279, 0.25, 0.4998, 0.25, 0.5279, 0.25, 0.5279, 0.25, 0.4998, 0.25, 0.4998, 0.5, 0.4998, 0.25, 0.4998, 0.25, 0.4998, 0.5, 0.5279, 0.5, 0.4998, 0.5, 0.4998, 0.5, 0.5279, 0.5, 0.5279, 0.25, 0.5279, 0.25, 0.5279, 0.5, 0.5279, 0.5, 0.4998, 0.25, 0.4998, 0.25, 0.5279, 0.25, 0.5279, 0.25, 0.4998, 0.5, 0.4998, 0.5, 0.4998, 0.25, 0.4998, 0.25, 0.5279, 0.5, 0.5279, 0.5, 0.4998, 0.5, 0.4998, 0.5, 1.0, 0.5, 1.0, 1.0, 0.9688, 1.0, 0.9688, 0.5, 0.9688, 0.5, 0.9688, 1.0, 0.9375, 1.0, 0.9375, 0.5, 0.9375, 0.5, 0.9375, 1.0, 0.9062, 1.0, 0.9062, 0.5, 0.9062, 0.5, 0.9062, 1.0, 0.875, 1.0, 0.875, 0.5, 0.875, 0.5, 0.875, 1.0, 0.8438, 1.0, 0.8438, 0.5, 0.8438, 0.5, 0.8438, 1.0, 0.8125, 1.0, 0.8125, 0.5, 0.8125, 0.5, 0.8125, 1.0, 0.7812, 1.0, 0.7812, 0.5, 0.7812, 0.5, 0.7812, 1.0, 0.75, 1.0, 0.75, 0.5, 0.75, 0.5, 0.75, 1.0, 0.7188, 1.0, 0.7188, 0.5, 0.7188, 0.5, 0.7188, 1.0, 0.6875, 1.0, 0.6875, 0.5, 0.6875, 0.5, 0.6875, 1.0, 0.6562, 1.0, 0.6562, 0.5, 0.6562, 0.5, 0.6562, 1.0, 0.625, 1.0, 0.625, 0.5, 0.625, 0.5, 0.625, 1.0, 0.5938, 1.0, 0.5938, 0.5, 0.5938, 0.5, 0.5938, 1.0, 0.5625, 1.0, 0.5625, 0.5, 0.5625, 0.5, 0.5625, 1.0, 0.5312, 1.0, 0.5312, 0.5, 0.5312, 0.5, 0.5312, 1.0, 0.5, 1.0, 0.5, 0.5, 0.5, 0.5, 0.5, 1.0, 0.4688, 1.0, 0.4688, 0.5, 0.4688, 0.5, 0.4688, 1.0, 0.4375, 1.0, 0.4375, 0.5, 0.4375, 0.5, 0.4375, 1.0, 0.4062, 1.0, 0.4062, 0.5, 0.4062, 0.5, 0.4062, 1.0, 0.375, 1.0, 0.375, 0.5, 0.375, 0.5, 0.375, 1.0, 0.3438, 1.0, 0.3438, 0.5, 0.3438, 0.5, 0.3438, 1.0, 0.3125, 1.0, 0.3125, 0.5, 0.3125, 0.5, 0.3125, 1.0, 0.2812, 1.0, 0.2812, 0.5, 0.2812, 0.5, 0.2812, 1.0, 0.25, 1.0, 0.25, 0.5, 0.25, 0.5, 0.25, 1.0, 0.2188, 1.0, 0.2188, 0.5, 0.2188, 0.5, 0.2188, 1.0, 0.1875, 1.0, 0.1875, 0.5, 0.1875, 0.5, 0.1875, 1.0, 0.1562, 1.0, 0.1562, 0.5, 0.1562, 0.5, 0.1562, 1.0, 0.125, 1.0, 0.125, 0.5, 0.125, 0.5, 0.125, 1.0, 0.09375, 1.0, 0.09375, 0.5, 0.09375, 0.5, 0.09375, 1.0, 0.0625, 1.0, 0.0625, 0.5, 0.2968, 0.4854, 0.25, 0.49, 0.2032, 0.4854, 0.1582, 0.4717, 0.1167, 0.4496, 0.08029, 0.4197, 0.05045, 0.3833, 0.02827, 0.3418, 0.01461, 0.2968, 0.01, 0.25, 0.01461, 0.2032, 0.02827, 0.1582, 0.05045, 0.1167, 0.08029, 0.08029, 0.1167, 0.05045, 0.1582, 0.02827, 0.2032, 0.01461, 0.25, 0.01, 0.2968, 0.01461, 0.3418, 0.02827, 0.3833, 0.05045, 0.4197, 0.08029, 0.4496, 0.1167, 0.4717, 0.1582, 0.4854, 0.2032, 0.49, 0.25, 0.4854, 0.2968, 0.4717, 0.3418, 0.4496, 0.3833, 0.4197, 0.4197, 0.3833, 0.4496, 0.3418, 0.4717, 0.0625, 0.5, 0.0625, 1.0, 0.03125, 1.0, 0.03125, 0.5, 0.03125, 0.5, 0.03125, 1.0, 0.0, 1.0, 0.0, 0.5, 0.75, 0.49, 0.7968, 0.4854, 0.8418, 0.4717, 0.8833, 0.4496, 0.9197, 0.4197, 0.9496, 0.3833, 0.9717, 0.3418, 0.9854, 0.2968, 0.99, 0.25, 0.9854, 0.2032, 0.9717, 0.1582, 0.9496, 0.1167, 0.9197, 0.08029, 0.8833, 0.05045, 0.8418, 0.02827, 0.7968, 0.01461, 0.75, 0.01, 0.7032, 0.01461, 0.6582, 0.02827, 0.6167, 0.05045, 0.5803, 0.08029, 0.5504, 0.1167, 0.5283, 0.1582, 0.5146, 0.2032, 0.51, 0.25, 0.5146, 0.2968, 0.5283, 0.3418, 0.5504, 0.3833, 0.5803, 0.4197, 0.6167, 0.4496, 0.6582, 0.4717, 0.7032, 0.4854])
me_cube.materials.append(mat_material)
me_cube.use_remesh_preserve_volume = False
me_cube.use_remesh_preserve_attributes = False
me_cube.use_mirror_vertex_groups = False
me_cube.update()
me_cube_002 = bpy.data.meshes.new('Cube.002')
me_cube_002.from_pydata([(-1.898, -0.04132, -0.07609), (-1.898, -0.04132, 0.07609), (-1.898, 0.04132, -0.07609), (-1.898, 0.04132, 0.07609), (1.898, -0.04132, -0.07609), (1.898, -0.04132, 0.07609), (1.898, 0.04132, -0.07609), (1.898, 0.04132, 0.07609), (1.9, -1.758, 0.1676), (1.9, 1.758, 0.1676), (1.933, -1.758, 0.1644), (1.933, 1.758, 0.1644), (1.964, -1.758, 0.1549), (1.964, 1.758, 0.1549), (1.993, -1.758, 0.1394), (1.993, 1.758, 0.1394), (2.019, -1.758, 0.1185), (2.019, 1.758, 0.1185), (2.039, -1.758, 0.09312), (2.039, 1.758, 0.09312), (2.055, -1.758, 0.06414), (2.055, 1.758, 0.06414), (2.064, -1.758, 0.0327), (2.064, 1.758, 0.0327), (2.068, -1.758, 1.254e-07), (2.068, 1.758, -1.4e-07), (2.064, -1.758, -0.0327), (2.064, 1.758, -0.0327), (2.055, -1.758, -0.06414), (2.055, 1.758, -0.06414), (2.039, -1.758, -0.09312), (2.039, 1.758, -0.09312), (2.019, -1.758, -0.1185), (2.019, 1.758, -0.1185), (1.993, -1.758, -0.1394), (1.993, 1.758, -0.1394), (1.964, -1.758, -0.1549), (1.964, 1.758, -0.1549), (1.933, -1.758, -0.1644), (1.933, 1.758, -0.1644), (1.9, -1.758, -0.1676), (1.9, 1.758, -0.1676), (1.867, -1.758, -0.1644), (1.867, 1.758, -0.1644), (1.836, -1.758, -0.1549), (1.836, 1.758, -0.1549), (1.807, -1.758, -0.1394), (1.807, 1.758, -0.1394), (1.781, -1.758, -0.1185), (1.781, 1.758, -0.1185), (1.761, -1.758, -0.09312), (1.761, 1.758, -0.09312), (1.745, -1.758, -0.06414), (1.745, 1.758, -0.06414), (1.736, -1.758, -0.0327), (1.736, 1.758, -0.0327), (1.732, -1.758, 1.347e-07), (1.732, 1.758, -1.307e-07), (1.736, -1.758, 0.0327), (1.736, 1.758, 0.0327), (1.745, -1.758, 0.06414), (1.745, 1.758, 0.06414), (1.761, -1.758, 0.09312), (1.761, 1.758, 0.09312), (1.781, -1.758, 0.1185), (1.781, 1.758, 0.1185), (1.807, -1.758, 0.1394), (1.807, 1.758, 0.1394), (1.836, -1.758, 0.1549), (1.836, 1.758, 0.1549), (1.867, -1.758, 0.1644), (1.867, 1.758, 0.1644), (-1.9, -1.758, 0.1676), (-1.9, 1.758, 0.1676), (-1.867, -1.758, 0.1644), (-1.867, 1.758, 0.1644), (-1.836, -1.758, 0.1549), (-1.836, 1.758, 0.1549), (-1.807, -1.758, 0.1394), (-1.807, 1.758, 0.1394), (-1.781, -1.758, 0.1185), (-1.781, 1.758, 0.1185), (-1.761, -1.758, 0.09312), (-1.761, 1.758, 0.09312), (-1.745, -1.758, 0.06414), (-1.745, 1.758, 0.06414), (-1.736, -1.758, 0.0327), (-1.736, 1.758, 0.0327), (-1.732, -1.758, 1.254e-07), (-1.732, 1.758, -1.4e-07), (-1.736, -1.758, -0.0327), (-1.736, 1.758, -0.0327), (-1.745, -1.758, -0.06414), (-1.745, 1.758, -0.06414), (-1.761, -1.758, -0.09312), (-1.761, 1.758, -0.09312), (-1.781, -1.758, -0.1185), (-1.781, 1.758, -0.1185), (-1.807, -1.758, -0.1394), (-1.807, 1.758, -0.1394), (-1.836, -1.758, -0.1549), (-1.836, 1.758, -0.1549), (-1.867, -1.758, -0.1644), (-1.867, 1.758, -0.1644), (-1.9, -1.758, -0.1676), (-1.9, 1.758, -0.1676), (-1.933, -1.758, -0.1644), (-1.933, 1.758, -0.1644), (-1.964, -1.758, -0.1549), (-1.964, 1.758, -0.1549), (-1.993, -1.758, -0.1394), (-1.993, 1.758, -0.1394), (-2.019, -1.758, -0.1185), (-2.019, 1.758, -0.1185), (-2.039, -1.758, -0.09312), (-2.039, 1.758, -0.09312), (-2.055, -1.758, -0.06414), (-2.055, 1.758, -0.06414), (-2.064, -1.758, -0.0327), (-2.064, 1.758, -0.0327), (-2.068, -1.758, 1.347e-07), (-2.068, 1.758, -1.307e-07), (-2.064, -1.758, 0.0327), (-2.064, 1.758, 0.0327), (-2.055, -1.758, 0.06414), (-2.055, 1.758, 0.06414), (-2.039, -1.758, 0.09312), (-2.039, 1.758, 0.09312), (-2.019, -1.758, 0.1185), (-2.019, 1.758, 0.1185), (-1.993, -1.758, 0.1394), (-1.993, 1.758, 0.1394), (-1.964, -1.758, 0.1549), (-1.964, 1.758, 0.1549), (-1.933, -1.758, 0.1644), (-1.933, 1.758, 0.1644)], [], [(0, 1, 3, 2), (2, 3, 7, 6), (6, 7, 5, 4), (4, 5, 1, 0), (2, 6, 4, 0), (7, 3, 1, 5), (8, 10, 11, 9), (10, 12, 13, 11), (12, 14, 15, 13), (14, 16, 17, 15), (16, 18, 19, 17), (18, 20, 21, 19), (20, 22, 23, 21), (22, 24, 25, 23), (24, 26, 27, 25), (26, 28, 29, 27), (28, 30, 31, 29), (30, 32, 33, 31), (32, 34, 35, 33), (34, 36, 37, 35), (36, 38, 39, 37), (38, 40, 41, 39), (40, 42, 43, 41), (42, 44, 45, 43), (44, 46, 47, 45), (46, 48, 49, 47), (48, 50, 51, 49), (50, 52, 53, 51), (52, 54, 55, 53), (54, 56, 57, 55), (56, 58, 59, 57), (58, 60, 61, 59), (60, 62, 63, 61), (62, 64, 65, 63), (64, 66, 67, 65), (66, 68, 69, 67), (11, 13, 15, 17, 19, 21, 23, 25, 27, 29, 31, 33, 35, 37, 39, 41, 43, 45, 47, 49, 51, 53, 55, 57, 59, 61, 63, 65, 67, 69, 71, 9), (68, 70, 71, 69), (70, 8, 9, 71), (8, 70, 68, 66, 64, 62, 60, 58, 56, 54, 52, 50, 48, 46, 44, 42, 40, 38, 36, 34, 32, 30, 28, 26, 24, 22, 20, 18, 16, 14, 12, 10), (72, 74, 75, 73), (74, 76, 77, 75), (76, 78, 79, 77), (78, 80, 81, 79), (80, 82, 83, 81), (82, 84, 85, 83), (84, 86, 87, 85), (86, 88, 89, 87), (88, 90, 91, 89), (90, 92, 93, 91), (92, 94, 95, 93), (94, 96, 97, 95), (96, 98, 99, 97), (98, 100, 101, 99), (100, 102, 103, 101), (102, 104, 105, 103), (104, 106, 107, 105), (106, 108, 109, 107), (108, 110, 111, 109), (110, 112, 113, 111), (112, 114, 115, 113), (114, 116, 117, 115), (116, 118, 119, 117), (118, 120, 121, 119), (120, 122, 123, 121), (122, 124, 125, 123), (124, 126, 127, 125), (126, 128, 129, 127), (128, 130, 131, 129), (130, 132, 133, 131), (75, 77, 79, 81, 83, 85, 87, 89, 91, 93, 95, 97, 99, 101, 103, 105, 107, 109, 111, 113, 115, 117, 119, 121, 123, 125, 127, 129, 131, 133, 135, 73), (132, 134, 135, 133), (134, 72, 73, 135), (72, 134, 132, 130, 128, 126, 124, 122, 120, 118, 116, 114, 112, 110, 108, 106, 104, 102, 100, 98, 96, 94, 92, 90, 88, 86, 84, 82, 80, 78, 76, 74)])
_uv = me_cube_002.uv_layers.new(name='UVMap')
_uv.uv.foreach_set('vector', [0.375, 0.0, 0.625, 0.0, 0.625, 0.25, 0.375, 0.25, 0.375, 0.25, 0.625, 0.25, 0.625, 0.5, 0.375, 0.5, 0.375, 0.5, 0.625, 0.5, 0.625, 0.75, 0.375, 0.75, 0.375, 0.75, 0.625, 0.75, 0.625, 1.0, 0.375, 1.0, 0.125, 0.5, 0.375, 0.5, 0.375, 0.75, 0.125, 0.75, 0.625, 0.5, 0.875, 0.5, 0.875, 0.75, 0.625, 0.75, 1.0, 0.5, 0.9688, 0.5, 0.9688, 1.0, 1.0, 1.0, 0.9688, 0.5, 0.9375, 0.5, 0.9375, 1.0, 0.9688, 1.0, 0.9375, 0.5, 0.9062, 0.5, 0.9062, 1.0, 0.9375, 1.0, 0.9062, 0.5, 0.875, 0.5, 0.875, 1.0, 0.9062, 1.0, 0.875, 0.5, 0.8438, 0.5, 0.8438, 1.0, 0.875, 1.0, 0.8438, 0.5, 0.8125, 0.5, 0.8125, 1.0, 0.8438, 1.0, 0.8125, 0.5, 0.7812, 0.5, 0.7812, 1.0, 0.8125, 1.0, 0.7812, 0.5, 0.75, 0.5, 0.75, 1.0, 0.7812, 1.0, 0.75, 0.5, 0.7188, 0.5, 0.7188, 1.0, 0.75, 1.0, 0.7188, 0.5, 0.6875, 0.5, 0.6875, 1.0, 0.7188, 1.0, 0.6875, 0.5, 0.6562, 0.5, 0.6562, 1.0, 0.6875, 1.0, 0.6562, 0.5, 0.625, 0.5, 0.625, 1.0, 0.6562, 1.0, 0.625, 0.5, 0.5938, 0.5, 0.5938, 1.0, 0.625, 1.0, 0.5938, 0.5, 0.5625, 0.5, 0.5625, 1.0, 0.5938, 1.0, 0.5625, 0.5, 0.5312, 0.5, 0.5312, 1.0, 0.5625, 1.0, 0.5312, 0.5, 0.5, 0.5, 0.5, 1.0, 0.5312, 1.0, 0.5, 0.5, 0.4688, 0.5, 0.4688, 1.0, 0.5, 1.0, 0.4688, 0.5, 0.4375, 0.5, 0.4375, 1.0, 0.4688, 1.0, 0.4375, 0.5, 0.4062, 0.5, 0.4062, 1.0, 0.4375, 1.0, 0.4062, 0.5, 0.375, 0.5, 0.375, 1.0, 0.4062, 1.0, 0.375, 0.5, 0.3438, 0.5, 0.3438, 1.0, 0.375, 1.0, 0.3438, 0.5, 0.3125, 0.5, 0.3125, 1.0, 0.3438, 1.0, 0.3125, 0.5, 0.2812, 0.5, 0.2812, 1.0, 0.3125, 1.0, 0.2812, 0.5, 0.25, 0.5, 0.25, 1.0, 0.2812, 1.0, 0.25, 0.5, 0.2188, 0.5, 0.2188, 1.0, 0.25, 1.0, 0.2188, 0.5, 0.1875, 0.5, 0.1875, 1.0, 0.2188, 1.0, 0.1875, 0.5, 0.1562, 0.5, 0.1562, 1.0, 0.1875, 1.0, 0.1562, 0.5, 0.125, 0.5, 0.125, 1.0, 0.1562, 1.0, 0.125, 0.5, 0.09375, 0.5, 0.09375, 1.0, 0.125, 1.0, 0.09375, 0.5, 0.0625, 0.5, 0.0625, 1.0, 0.09375, 1.0, 0.2968, 0.4854, 0.3418, 0.4717, 0.3833, 0.4496, 0.4197, 0.4197, 0.4496, 0.3833, 0.4717, 0.3418, 0.4854, 0.2968, 0.49, 0.25, 0.4854, 0.2032, 0.4717, 0.1582, 0.4496, 0.1167, 0.4197, 0.08029, 0.3833, 0.05045, 0.3418, 0.02827, 0.2968, 0.01461, 0.25, 0.01, 0.2032, 0.01461, 0.1582, 0.02827, 0.1167, 0.05045, 0.08029, 0.08029, 0.05045, 0.1167, 0.02827, 0.1582, 0.01461, 0.2032, 0.01, 0.25, 0.01461, 0.2968, 0.02827, 0.3418, 0.05045, 0.3833, 0.08029, 0.4197, 0.1167, 0.4496, 0.1582, 0.4717, 0.2032, 0.4854, 0.25, 0.49, 0.0625, 0.5, 0.03125, 0.5, 0.03125, 1.0, 0.0625, 1.0, 0.03125, 0.5, 0.0, 0.5, 0.0, 1.0, 0.03125, 1.0, 0.75, 0.49, 0.7032, 0.4854, 0.6582, 0.4717, 0.6167, 0.4496, 0.5803, 0.4197, 0.5504, 0.3833, 0.5283, 0.3418, 0.5146, 0.2968, 0.51, 0.25, 0.5146, 0.2032, 0.5283, 0.1582, 0.5504, 0.1167, 0.5803, 0.08029, 0.6167, 0.05045, 0.6582, 0.02827, 0.7032, 0.01461, 0.75, 0.01, 0.7968, 0.01461, 0.8418, 0.02827, 0.8833, 0.05045, 0.9197, 0.08029, 0.9496, 0.1167, 0.9717, 0.1582, 0.9854, 0.2032, 0.99, 0.25, 0.9854, 0.2968, 0.9717, 0.3418, 0.9496, 0.3833, 0.9197, 0.4197, 0.8833, 0.4496, 0.8418, 0.4717, 0.7968, 0.4854, 1.0, 0.5, 0.9688, 0.5, 0.9688, 1.0, 1.0, 1.0, 0.9688, 0.5, 0.9375, 0.5, 0.9375, 1.0, 0.9688, 1.0, 0.9375, 0.5, 0.9062, 0.5, 0.9062, 1.0, 0.9375, 1.0, 0.9062, 0.5, 0.875, 0.5, 0.875, 1.0, 0.9062, 1.0, 0.875, 0.5, 0.8438, 0.5, 0.8438, 1.0, 0.875, 1.0, 0.8438, 0.5, 0.8125, 0.5, 0.8125, 1.0, 0.8438, 1.0, 0.8125, 0.5, 0.7812, 0.5, 0.7812, 1.0, 0.8125, 1.0, 0.7812, 0.5, 0.75, 0.5, 0.75, 1.0, 0.7812, 1.0, 0.75, 0.5, 0.7188, 0.5, 0.7188, 1.0, 0.75, 1.0, 0.7188, 0.5, 0.6875, 0.5, 0.6875, 1.0, 0.7188, 1.0, 0.6875, 0.5, 0.6562, 0.5, 0.6562, 1.0, 0.6875, 1.0, 0.6562, 0.5, 0.625, 0.5, 0.625, 1.0, 0.6562, 1.0, 0.625, 0.5, 0.5938, 0.5, 0.5938, 1.0, 0.625, 1.0, 0.5938, 0.5, 0.5625, 0.5, 0.5625, 1.0, 0.5938, 1.0, 0.5625, 0.5, 0.5312, 0.5, 0.5312, 1.0, 0.5625, 1.0, 0.5312, 0.5, 0.5, 0.5, 0.5, 1.0, 0.5312, 1.0, 0.5, 0.5, 0.4688, 0.5, 0.4688, 1.0, 0.5, 1.0, 0.4688, 0.5, 0.4375, 0.5, 0.4375, 1.0, 0.4688, 1.0, 0.4375, 0.5, 0.4062, 0.5, 0.4062, 1.0, 0.4375, 1.0, 0.4062, 0.5, 0.375, 0.5, 0.375, 1.0, 0.4062, 1.0, 0.375, 0.5, 0.3438, 0.5, 0.3438, 1.0, 0.375, 1.0, 0.3438, 0.5, 0.3125, 0.5, 0.3125, 1.0, 0.3438, 1.0, 0.3125, 0.5, 0.2812, 0.5, 0.2812, 1.0, 0.3125, 1.0, 0.2812, 0.5, 0.25, 0.5, 0.25, 1.0, 0.2812, 1.0, 0.25, 0.5, 0.2188, 0.5, 0.2188, 1.0, 0.25, 1.0, 0.2188, 0.5, 0.1875, 0.5, 0.1875, 1.0, 0.2188, 1.0, 0.1875, 0.5, 0.1562, 0.5, 0.1562, 1.0, 0.1875, 1.0, 0.1562, 0.5, 0.125, 0.5, 0.125, 1.0, 0.1562, 1.0, 0.125, 0.5, 0.09375, 0.5, 0.09375, 1.0, 0.125, 1.0, 0.09375, 0.5, 0.0625, 0.5, 0.0625, 1.0, 0.09375, 1.0, 0.2968, 0.4854, 0.3418, 0.4717, 0.3833, 0.4496, 0.4197, 0.4197, 0.4496, 0.3833, 0.4717, 0.3418, 0.4854, 0.2968, 0.49, 0.25, 0.4854, 0.2032, 0.4717, 0.1582, 0.4496, 0.1167, 0.4197, 0.08029, 0.3833, 0.05045, 0.3418, 0.02827, 0.2968, 0.01461, 0.25, 0.01, 0.2032, 0.01461, 0.1582, 0.02827, 0.1167, 0.05045, 0.08029, 0.08029, 0.05045, 0.1167, 0.02827, 0.1582, 0.01461, 0.2032, 0.01, 0.25, 0.01461, 0.2968, 0.02827, 0.3418, 0.05045, 0.3833, 0.08029, 0.4197, 0.1167, 0.4496, 0.1582, 0.4717, 0.2032, 0.4854, 0.25, 0.49, 0.0625, 0.5, 0.03125, 0.5, 0.03125, 1.0, 0.0625, 1.0, 0.03125, 0.5, 0.0, 0.5, 0.0, 1.0, 0.03125, 1.0, 0.75, 0.49, 0.7032, 0.4854, 0.6582, 0.4717, 0.6167, 0.4496, 0.5803, 0.4197, 0.5504, 0.3833, 0.5283, 0.3418, 0.5146, 0.2968, 0.51, 0.25, 0.5146, 0.2032, 0.5283, 0.1582, 0.5504, 0.1167, 0.5803, 0.08029, 0.6167, 0.05045, 0.6582, 0.02827, 0.7032, 0.01461, 0.75, 0.01, 0.7968, 0.01461, 0.8418, 0.02827, 0.8833, 0.05045, 0.9197, 0.08029, 0.9496, 0.1167, 0.9717, 0.1582, 0.9854, 0.2032, 0.99, 0.25, 0.9854, 0.2968, 0.9717, 0.3418, 0.9496, 0.3833, 0.9197, 0.4197, 0.8833, 0.4496, 0.8418, 0.4717, 0.7968, 0.4854])
me_cube_002.use_remesh_fix_poles = True
me_cube_002.use_remesh_preserve_attributes = False
me_cube_002.update()

# ---- objects
ob_frame = bpy.data.objects.new('frame', me_cube)
ob_handle = bpy.data.objects.new('handle', me_cube_002)

# ---- transforms, parenting, visibility, modifiers, constraints
ob_frame.location = (0.0, 0.0, 0.0)
ob_frame.lock_rotations_4d = False
ob_frame.empty_display_type = 'ARROWS'
ob_frame.lineart.crease_threshold = 0.0
ob_handle.location = (0.0, 0.0, 2.0)

# ---- collection membership
col_collection.objects.link(ob_frame)
col_collection.objects.link(ob_handle)

# ---- scene / render settings (as saved in the file)
scene.frame_start = 1; scene.frame_end = 250; scene.frame_set(1)
scene.render.engine = 'BLENDER_EEVEE_NEXT'
scene.cycles.sampling_pattern = 'TABULATED_SOBOL'
scene.cycles.use_light_tree = False
scene.view_settings.view_transform = 'Filmic'
bpy.context.view_layer.update()

# ---- added for rendering (the .blend has no active camera and no usable light): camera, sun
cam_auto = bpy.data.cameras.new('AutoCamera')
cam_auto.lens = 50.0
cam_auto.sensor_width = 36.0
cam_auto.clip_end = 1000.0
ob_auto_camera = bpy.data.objects.new('AutoCamera', cam_auto)
scene.collection.objects.link(ob_auto_camera)
ob_auto_camera.location = (5.40744, -6.48893, 5.40976)
ob_auto_camera.rotation_euler = (1.09748, -7.21219e-08, 0.694738)
scene.camera = ob_auto_camera
light_auto_sun = bpy.data.lights.new('AutoSun', 'SUN')
light_auto_sun.energy = 3.0
light_auto_sun.angle = 0.0523599
ob_auto_sun = bpy.data.objects.new('AutoSun', light_auto_sun)
scene.collection.objects.link(ob_auto_sun)
ob_auto_sun.rotation_euler = (0.872665, 0.174533, 0.523599)
bpy.context.view_layer.update()
